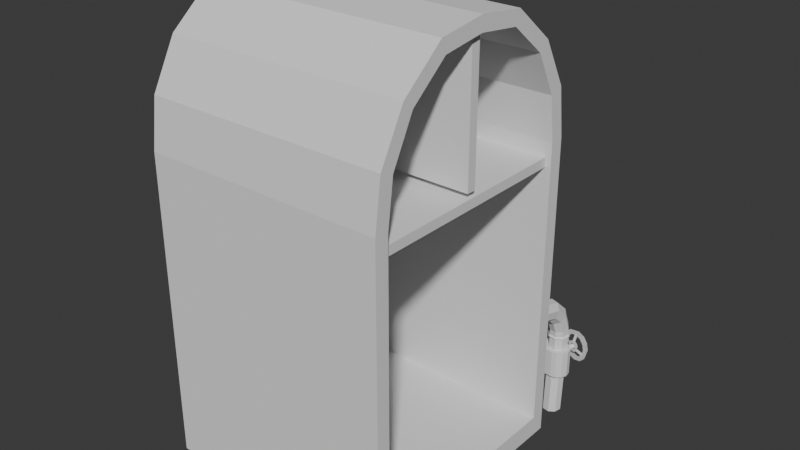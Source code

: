 # Source: Untitled.blend  (saved by Blender 4.4.30; exported with 4.5.12 LTS)
import bpy
from mathutils import Matrix  # noqa: F401  (used for matrix-valued properties, if any)

bpy.ops.wm.read_factory_settings(use_empty=True)
scene = bpy.context.scene
scene.name = 'Scene'

# ---- collections
col_collection = bpy.data.collections.new('Collection'); scene.collection.children.link(col_collection)

# ---- world
world_world = bpy.data.worlds.new('World'); scene.world = world_world
world_world.use_nodes = True; world_world.node_tree.nodes.clear()
_N = world_world.node_tree.nodes; _L = world_world.node_tree.links
n0 = _N.new('ShaderNodeOutputWorld'); n0.name = 'World Output'; n0.location = (300, 300)
n1 = _N.new('ShaderNodeBackground'); n1.name = 'Background'; n1.location = (10, 300)
n1.inputs[0].default_value = (0.05088, 0.05088, 0.05088, 1.0)
_L.new(n1.outputs[0], n0.inputs[0])
n0.is_active_output = True
world_world.color = (0.05088, 0.05088, 0.05088)
world_world.sun_shadow_jitter_overblur = 0.0

# ---- meshes
me_cube_001 = bpy.data.meshes.new('Cube.001')
me_cube_001.from_pydata([(-1.0, -0.8844, -1.602), (-1.0, 0.8844, -1.602), (1.0, -0.8844, -1.602), (1.0, 0.8844, -1.602), (-1.0, -0.8844, 0.7634), (-1.0, -0.8375, 1.126), (-1.0, -0.6587, 1.474), (-1.0, -0.3576, 1.721), (-1.0, -4.569e-10, 1.767), (-1.0, 0.8844, 0.7634), (-1.0, 0.3576, 1.721), (-1.0, 0.6587, 1.474), (-1.0, 0.8375, 1.126), (1.0, -0.8844, 0.7634), (1.0, -0.3576, 1.721), (1.0, -0.6587, 1.474), (1.0, -0.8375, 1.126), (1.0, 0.8844, 0.7634), (1.0, -4.569e-10, 1.767), (1.0, 0.8375, 1.126), (1.0, 0.6587, 1.474), (1.0, 0.3576, 1.721), (-1.0, 1.0, -1.769), (-1.0, -1.0, -1.769), (1.0, -1.0, -1.769), (1.0, 1.0, -1.769), (-1.0, 0.3983, 1.833), (-1.0, 0.0, 1.884), (1.0, 0.0, 1.884), (1.0, 0.3983, 1.833), (-1.0, 0.7436, 1.547), (1.0, 0.7436, 1.547), (-1.0, 0.9486, 1.167), (1.0, 0.9486, 1.167), (-1.0, 1.0, 0.7691), (1.0, 1.0, 0.7691), (1.0, -0.3983, 1.833), (1.0, -0.7436, 1.547), (-1.0, -0.3983, 1.833), (-1.0, -0.7436, 1.547), (1.0, -0.9486, 1.167), (-1.0, -0.9486, 1.167), (1.0, -1.0, 0.7691), (-1.0, -1.0, 0.7691)], [], [(28, 27, 38, 36), (5, 6, 15, 16), (22, 25, 24, 23), (22, 34, 35, 25), (27, 28, 29, 26), (26, 29, 31, 30), (30, 31, 33, 32), (32, 33, 35, 34), (4, 5, 16, 13), (36, 38, 39, 37), (37, 39, 41, 40), (40, 41, 43, 42), (24, 42, 43, 23), (0, 1, 22, 23), (3, 2, 24, 25), (10, 8, 27, 26), (18, 21, 29, 28), (11, 10, 26, 30), (21, 20, 31, 29), (12, 11, 30, 32), (20, 19, 33, 31), (9, 12, 32, 34), (19, 17, 35, 33), (14, 18, 28, 36), (15, 14, 36, 37), (7, 6, 39, 38), (16, 15, 37, 40), (6, 5, 41, 39), (13, 16, 40, 42), (5, 4, 43, 41), (2, 13, 42, 24), (4, 0, 23, 43), (1, 9, 34, 22), (8, 7, 38, 27), (17, 3, 25, 35), (6, 7, 14, 15), (7, 8, 18, 14), (8, 10, 21, 18), (10, 11, 20, 21), (11, 12, 19, 20), (12, 9, 17, 19), (9, 1, 3, 17), (1, 0, 2, 3), (0, 4, 13, 2)])
_uv = me_cube_001.uv_layers.new(name='UVMap')
_uv.uv.foreach_set('vector', [0.625, 0.625, 0.875, 0.625, 0.875, 0.6748, 0.625, 0.6748, 0.0, 0.0, 0.0, 0.0, 0.0, 0.0, 0.0, 0.0, 0.125, 0.5, 0.375, 0.5, 0.375, 0.75, 0.125, 0.75, 0.375, 0.25, 0.5543, 0.25, 0.5543, 0.5, 0.375, 0.5, 0.875, 0.625, 0.625, 0.625, 0.625, 0.5752, 0.875, 0.5752, 0.875, 0.5752, 0.625, 0.5752, 0.625, 0.5, 0.875, 0.5, 0.625, 0.25, 0.625, 0.5, 0.5825, 0.5, 0.5825, 0.25, 0.5825, 0.25, 0.5825, 0.5, 0.5543, 0.5, 0.5543, 0.25, 0.0, 0.0, 0.0, 0.0, 0.0, 0.0, 0.0, 0.0, 0.625, 0.6748, 0.875, 0.6748, 0.875, 0.75, 0.625, 0.75, 0.625, 0.75, 0.625, 1.0, 0.5825, 1.0, 0.5825, 0.75, 0.5825, 0.75, 0.5825, 1.0, 0.5543, 1.0, 0.5543, 0.75, 0.375, 0.75, 0.5543, 0.75, 0.5543, 1.0, 0.375, 1.0, 0.3818, 0.9684, 0.3817, 0.282, 0.375, 0.25, 0.375, 1.0, 0.381, 0.5106, 0.381, 0.7394, 0.375, 0.75, 0.375, 0.5, 0.8563, 0.5749, 0.8548, 0.6283, 0.875, 0.625, 0.875, 0.5752, 0.6201, 0.625, 0.6202, 0.5758, 0.625, 0.5752, 0.625, 0.625, 0.8319, 0.4922, 0.8563, 0.5749, 0.875, 0.5752, 0.875, 0.5, 0.6202, 0.5758, 0.6165, 0.5154, 0.625, 0.5, 0.625, 0.5752, 0.6134, 0.3019, 0.8319, 0.4922, 0.875, 0.5, 0.5825, 0.25, 0.6165, 0.5154, 0.5824, 0.5088, 0.5825, 0.5, 0.625, 0.5, 0.5627, 0.2831, 0.6134, 0.3019, 0.5825, 0.25, 0.5543, 0.25, 0.5824, 0.5088, 0.5543, 0.5097, 0.5543, 0.5, 0.5825, 0.5, 0.6202, 0.6742, 0.6201, 0.625, 0.625, 0.625, 0.625, 0.6748, 0.6165, 0.7346, 0.6202, 0.6742, 0.625, 0.6748, 0.625, 0.75, 0.8336, 0.701, 0.6461, 0.9459, 0.625, 1.0, 0.875, 0.6748, 0.5824, 0.7412, 0.6165, 0.7346, 0.625, 0.75, 0.5825, 0.75, 0.6461, 0.9459, 0.5899, 0.9736, 0.5825, 1.0, 0.625, 1.0, 0.5543, 0.7403, 0.5824, 0.7412, 0.5825, 0.75, 0.5543, 0.75, 0.5899, 0.9736, 0.5603, 0.9715, 0.5543, 1.0, 0.5825, 1.0, 0.381, 0.7394, 0.5543, 0.7403, 0.5543, 0.75, 0.375, 0.75, 0.5603, 0.9715, 0.3818, 0.9684, 0.375, 1.0, 0.5543, 1.0, 0.3817, 0.282, 0.5627, 0.2831, 0.5543, 0.25, 0.375, 0.25, 0.8548, 0.6283, 0.8336, 0.701, 0.875, 0.6748, 0.875, 0.625, 0.5543, 0.5097, 0.381, 0.5106, 0.375, 0.5, 0.5543, 0.5, 0.0, 0.0, 0.0, 0.0, 0.0, 0.0, 0.0, 0.0, 0.0, 0.0, 0.0, 0.0, 0.0, 0.0, 0.0, 0.0, 0.0, 0.0, 0.0, 0.0, 0.0, 0.0, 0.0, 0.0, 0.0, 0.0, 0.0, 0.0, 0.0, 0.0, 0.0, 0.0, 0.0, 0.0, 0.0, 0.0, 0.0, 0.0, 0.0, 0.0, 0.0, 0.0, 0.0, 0.0, 0.0, 0.0, 0.0, 0.0, 0.0, 0.0, 0.0, 0.0, 0.0, 0.0, 0.0, 0.0, 0.0, 0.0, 0.0, 0.0, 0.0, 0.0, 0.0, 0.0, 0.0, 0.0, 0.0, 0.0, 0.0, 0.0, 0.0, 0.0])
me_cube_001.update()
me_cube_002 = bpy.data.meshes.new('Cube.002')
me_cube_002.from_pydata([], [], [])
_uv = me_cube_002.uv_layers.new(name='UVMap')
_uv.uv.foreach_set('vector', [])
me_cube_002.update()
me_cube_004 = bpy.data.meshes.new('Cube.004')
me_cube_004.from_pydata([(-0.9558, -0.9558, 0.5672), (-0.9558, -0.9558, 0.6437), (-0.9558, 0.9558, 0.5672), (-0.9558, 0.9558, 0.6437), (0.9558, -0.9558, 0.5672), (0.9558, -0.9558, 0.6437), (0.9558, 0.9558, 0.5672), (0.9558, 0.9558, 0.6437), (-0.9558, 0.03826, 0.6918), (-0.9558, -0.03826, 0.6918), (-0.9558, 0.03826, 1.839), (-0.9558, -0.03826, 1.839), (0.9558, 0.03826, 0.6918), (0.9558, -0.03826, 0.6918), (0.9558, 0.03826, 1.839), (0.9558, -0.03826, 1.839)], [], [(0, 1, 3, 2), (2, 3, 7, 6), (6, 7, 5, 4), (4, 5, 1, 0), (2, 6, 4, 0), (7, 3, 1, 5), (8, 9, 11, 10), (10, 11, 15, 14), (14, 15, 13, 12), (12, 13, 9, 8), (10, 14, 12, 8), (15, 11, 9, 13)])
_uv = me_cube_004.uv_layers.new(name='UVMap')
_uv.uv.foreach_set('vector', [0.375, 0.0, 0.625, 0.0, 0.625, 0.25, 0.375, 0.25, 0.375, 0.25, 0.625, 0.25, 0.625, 0.5, 0.375, 0.5, 0.375, 0.5, 0.625, 0.5, 0.625, 0.75, 0.375, 0.75, 0.375, 0.75, 0.625, 0.75, 0.625, 1.0, 0.375, 1.0, 0.125, 0.5, 0.375, 0.5, 0.375, 0.75, 0.125, 0.75, 0.625, 0.5, 0.875, 0.5, 0.875, 0.75, 0.625, 0.75, 0.375, 0.0, 0.625, 0.0, 0.625, 0.25, 0.375, 0.25, 0.375, 0.25, 0.625, 0.25, 0.625, 0.5, 0.375, 0.5, 0.375, 0.5, 0.625, 0.5, 0.625, 0.75, 0.375, 0.75, 0.375, 0.75, 0.625, 0.75, 0.625, 1.0, 0.375, 1.0, 0.125, 0.5, 0.375, 0.5, 0.375, 0.75, 0.125, 0.75, 0.625, 0.5, 0.875, 0.5, 0.875, 0.75, 0.625, 0.75])
me_cube_004.update()
me_generator_v8_001 = bpy.data.meshes.new('generator_v8.001')
me_generator_v8_001.from_pydata([(0.1875, 0.08332, -0.06447), (0.175, 0.1176, -0.02804), (0.2259, 0.07806, -0.05404), (0.2108, 0.1195, -0.009975), (0.192, 0.07079, -0.1142), (0.1875, 0.08332, -0.164), (0.2058, 0.03201, -0.1142), (0.1994, 0.04972, -0.1846), (0.1902, 0.176, 0.006155), (0.1818, 0.09811, 0.007598), (0.1577, 0.1642, 0.02645), (0.2314, 0.0629, -0.1142), (0.1818, 0.09811, -0.2361), (0.175, 0.1176, -0.2004), (0.158, 0.1643, -0.01471), (0.1994, 0.04972, -0.0439), (0.2259, 0.07806, -0.1744), (0.2108, 0.1195, -0.2185), (0.1902, 0.176, -0.2346), (0.1696, 0.2326, -0.2185), (0.158, 0.1643, -0.2138), (0.141, 0.2111, -0.2004), (0.1285, 0.2453, -0.164), (0.124, 0.2578, -0.1142), (0.116, 0.2787, -0.1846), (0.1096, 0.2964, -0.1142), (0.1545, 0.274, -0.05404), (0.149, 0.2892, -0.1142), (0.116, 0.2787, -0.0439), (0.141, 0.2111, -0.02804), (0.1696, 0.2326, -0.009975), (0.1415, 0.1311, -0.07002), (0.1479, 0.1136, -0.08871), (0.1593, 0.1442, -0.0808), (0.1641, 0.131, -0.09493), (0.1374, 0.1431, -0.1366), (0.1406, 0.1342, -0.1271), (0.1593, 0.1442, -0.1477), (0.1624, 0.1303, -0.1312), (0.1328, 0.1551, -0.1653), (0.124, 0.1791, -0.1585), (0.1527, 0.1624, -0.1529), (0.1461, 0.1805, -0.1477), (0.1577, 0.1642, -0.2549), (0.1545, 0.274, -0.1744), (0.1285, 0.2453, -0.06447), (0.1336, 0.2303, 0.007598), (0.1328, 0.1551, -0.06317), (0.1527, 0.1624, -0.07562), (0.1418, 0.1309, -0.1142), (0.1659, 0.1261, -0.1142), (0.1415, 0.1311, -0.1585), (0.1241, 0.1795, -0.1142), (0.1253, 0.1762, -0.1271), (0.1395, 0.1987, -0.1142), (0.1395, 0.1932, -0.1312), (0.1336, 0.2303, -0.2361), (0.1374, 0.1431, -0.09188), (0.1406, 0.1342, -0.1013), (0.1329, 0.1552, -0.08842), (0.1502, 0.1071, -0.1142), (0.1479, 0.1136, -0.1398), (0.1329, 0.1552, -0.1401), (0.1285, 0.1673, -0.1366), (0.1176, 0.1967, -0.1398), (0.1153, 0.2031, -0.1142), (0.1413, 0.1938, -0.09493), (0.1253, 0.1762, -0.1013), (0.124, 0.1791, -0.07002), (0.1461, 0.1805, -0.0808), (0.1356, 0.1848, -0.1403), (0.1406, 0.2619, -0.1812), (0.1411, 0.2691, -0.1675), (0.1781, 0.1633, 0.003214), (0.1489, 0.1527, -0.07849), (0.1728, 0.178, 0.003214), (0.1436, 0.1674, -0.07849), (0.02201, 0.09181, -0.1142), (0.173, 0.1468, -0.1142), (0.01462, 0.1121, -0.09262), (0.1656, 0.1671, -0.09262), (0.1839, -0.1235, 0.02645), (0.1778, -0.1936, 0.007598), (0.2184, -0.1265, 0.006155), (0.2131, -0.1865, -0.009975), (0.1755, -0.2227, -0.1142), (0.1767, -0.2094, -0.06447), (0.2079, -0.2464, -0.1142), (0.2093, -0.2304, -0.05404), (0.1767, -0.2094, -0.164), (0.1799, -0.1731, -0.2004), (0.1733, -0.2449, -0.1846), (0.1778, -0.1936, -0.2361), (0.1176, 0.1967, -0.08871), (0.2074, 0.07837, -0.1812), (0.154, 0.1342, -0.1403), (0.2124, 0.07314, -0.1675), (0.1205, 0.193, -0.1266), (0.1255, 0.2701, -0.1675), (0.1582, 0.1874, -0.1142), (0.1656, 0.1671, -0.1359), (0.1842, -0.1235, -0.01471), (0.1799, -0.1731, -0.02804), (0.1733, -0.2449, -0.0439), (0.2093, -0.2304, -0.1744), (0.1839, -0.1235, -0.2549), (0.1842, -0.1235, -0.2138), (0.1285, 0.1673, -0.09188), (0.2011, 0.06236, -0.1675), (0.1477, 0.1182, -0.1266), (0.1427, 0.1235, -0.1403), (0.1961, 0.06759, -0.1812), (0.1353, 0.1478, -0.07299), (0.1645, 0.1584, 0.008713), (0.12, 0.1858, -0.1403), (0.125, 0.2629, -0.1812), (0.007224, 0.1324, -0.1142), (0.01462, 0.1121, -0.1359), (0.13, 0.1624, -0.07299), (0.1592, 0.173, 0.008713), (0.1716, -0.2636, -0.1142), (0.2131, -0.1865, -0.2185), (0.2184, -0.1265, -0.2346), (0.2236, -0.06653, -0.2185), (0.2274, -0.02263, -0.1744), (0.1886, -0.07393, -0.2004), (0.1917, -0.03764, -0.164), (0.1929, -0.02436, -0.1142), (0.1917, -0.03764, -0.06447), (0.1962, 0.01667, -0.1142), (0.1945, -0.002109, -0.0439), (0.2236, -0.06653, -0.009975), (0.2274, -0.02263, -0.05404), (0.19, -0.05341, 0.007598), (0.1769, -0.1423, -0.0808), (0.1786, -0.123, -0.07562), (0.1552, -0.1466, -0.07002), (0.1575, -0.1212, -0.06317), (0.1752, -0.1615, -0.1142), (0.1739, -0.1562, -0.1312), (0.1554, -0.1469, -0.1142), (0.1557, -0.1435, -0.1271), (0.1786, -0.123, -0.1529), (0.1769, -0.1423, -0.1477), (0.1575, -0.1212, -0.1653), (0.1552, -0.1466, -0.1585), (0.1797, -0.08952, -0.1312), (0.182, -0.08455, -0.1142), (0.1596, -0.09891, -0.1271), (0.1599, -0.09547, -0.1142), (0.19, -0.05341, -0.2361), (0.2288, -0.00656, -0.1142), (0.1886, -0.07393, -0.02804), (0.1757, -0.1563, -0.09493), (0.1557, -0.1435, -0.1013), (0.1536, -0.1652, -0.1398), (0.1803, -0.1038, -0.1477), (0.1588, -0.1083, -0.1366), (0.1815, -0.0897, -0.09493), (0.1613, -0.07711, -0.08871), (0.1619, -0.0703, -0.1142), (0.1945, -0.002108, -0.1846), (0.1577, -0.1212, -0.08842), (0.1565, -0.134, -0.09188), (0.1536, -0.1652, -0.08871), (0.153, -0.172, -0.1142), (0.1565, -0.134, -0.1366), (0.1577, -0.1212, -0.1401), (0.1597, -0.09573, -0.1585), (0.1613, -0.07711, -0.1398), (0.1596, -0.09891, -0.1013), (0.1803, -0.1038, -0.0808), (0.1588, -0.1083, -0.09188), (0.1597, -0.09573, -0.07002), (0.195, -0.2291, -0.1675), (0.1679, -0.1491, -0.1403), (0.1927, -0.2223, -0.1812), (0.2132, -0.02136, -0.1675), (0.1624, -0.08165, -0.1266), (0.1995, -0.01387, -0.1675), (0.1942, -0.1027, -0.1142), (0.1923, -0.1242, -0.09262), (0.1923, -0.1242, -0.1359), (0.1904, -0.1458, -0.1142), (0.09143, -0.118, -0.06347), (0.05, -0.199, -0.06347), (0.08291, -0.1597, -0.06347), (-0.04853, -0.2076, -0.06347), (0.001893, -0.2165, -0.06347), (-0.08775, -0.1747, -0.06347), (-0.1034, -0.135, -0.06347), (-0.1034, -0.135, -0.2979), (-0.08775, -0.1747, -0.2979), (-0.1201, 0.1949, -0.06347), (-0.08717, 0.2341, -0.06347), (-0.1201, 0.1949, -0.2979), (-0.08717, 0.2341, -0.2979), (0.1531, -0.1541, -0.1403), (0.1779, -0.2273, -0.1812), (0.1554, -0.1609, -0.1266), (0.1802, -0.2341, -0.1675), (0.2097, -0.02771, -0.1812), (0.1726, -0.0955, -0.1403), (0.196, -0.02022, -0.1812), (0.1589, -0.088, -0.1403), (0.158, -0.1134, -0.07299), (0.189, -0.1161, 0.008713), (0.1725, -0.1146, -0.07849), (0.2034, -0.1173, 0.003214), (0.03222, -0.1102, -0.09262), (0.0341, -0.08867, -0.1142), (-0.03906, 0.2516, -0.06347), (0.01136, 0.2427, -0.06347), (0.05058, 0.2098, -0.06347), (-0.04853, -0.2076, -0.2979), (0.001891, -0.2165, -0.2979), (0.05, -0.199, -0.2979), (0.05058, 0.2098, -0.2979), (0.01136, 0.2427, -0.2979), (0.1567, -0.1289, -0.07299), (0.1876, -0.1316, 0.008713), (0.1711, -0.1302, -0.07849), (0.202, -0.1329, 0.003214), (0.03033, -0.1317, -0.1142), (0.03222, -0.1102, -0.1359), (-0.1286, 0.1531, -0.06347), (0.06622, 0.1702, -0.06347), (-0.1286, 0.1531, -0.2979), (0.06622, 0.1702, -0.2979), (0.09143, -0.118, -0.2979), (-0.03906, 0.2516, -0.2979), (0.08291, -0.1597, -0.2979), (-0.04002, 0.1859, -0.6617), (-0.008645, 0.1967, 0.044), (0.005987, 0.1482, -0.6611), (0.03866, 0.1581, 0.04632), (-0.08499, 0.03721, -0.6629), (-0.02581, 0.04312, -0.662), (-0.05497, 0.04403, 0.03852), (0.005894, 0.05012, 0.04245), (-0.07552, 0.2023, 0.05281), (-0.06951, 0.1906, 0.04008), (-0.1207, 0.1472, 0.04905), (-0.1083, 0.1434, 0.03685), (0.05051, 0.1644, 0.06008), (0.04469, 0.09735, 0.04568), (0.05752, 0.09363, 0.05933), (-0.05858, 0.03151, 0.051), (-0.0552, 0.04393, 0.06433), (-0.1137, 0.0765, 0.0483), (-0.1025, 0.08258, 0.06201), (-0.4876, 0.06957, 0.4302), (-0.4934, 0.07812, 0.362), (-0.512, 0.08607, 0.4461), (-0.5192, 0.09761, 0.3557), (-0.4722, -0.0557, 0.4846), (-0.463, -0.1026, 0.4104), (-0.4574, -0.03746, 0.4594), (-0.4508, -0.07295, 0.4032), (-0.3182, 0.08771, 0.3058), (-0.3034, 0.0288, 0.2946), (-0.4869, 0.04252, 0.3058), (-0.4717, -0.0163, 0.2946), (-0.1369, 0.134, -0.6633), (-0.131, 0.07486, -0.6635), (-0.1023, 0.08265, 0.0362), (-0.004606, 0.2094, 0.05738), (0.01233, 0.03859, 0.05557), (-0.1086, 0.1433, 0.06266), (-0.06975, 0.1906, 0.06589), (0.04455, 0.0973, 0.07149), (0.03852, 0.1581, 0.07213), (-0.4703, -0.09077, 0.3199), (-0.4897, -0.02734, 0.2663), (-0.4568, -0.0641, 0.3349), (-0.3151, 0.1158, 0.4302), (-0.3231, 0.1238, 0.362), (-0.2792, -0.02697, 0.4032), (-0.284, 0.008984, 0.4594), (-0.0992, 0.18, -0.6626), (0.01187, 0.0891, -0.6613), (-0.008831, 0.1967, 0.06981), (-0.4726, 0.02167, 0.4706), (-0.4925, 0.02253, 0.4994), (0.00572, 0.05002, 0.06826), (-0.5099, 0.0506, 0.2812), (-0.299, 0.0682, 0.4706), (-0.2872, -0.01867, 0.3349), (0.0342, 0.157, 0.1496), (-0.01287, 0.1959, 0.1403), (-0.05838, 0.04299, 0.1186), (0.001983, 0.04888, 0.1342), (-0.1115, 0.1427, 0.1119), (-0.1494, 0.1327, 0.2112), (-0.07324, 0.1899, 0.1247), (-0.1196, 0.1779, 0.2465), (-0.02038, 0.07974, 0.3079), (0.04036, 0.09612, 0.147), (-0.02828, 0.1405, 0.3149), (-0.2093, 0.05401, 0.2696), (-0.1415, 0.07217, 0.2041), (-0.1798, 0.01016, 0.3061), (-0.1005, 0.03152, 0.2295), (-0.2067, 0.1549, 0.3305), (-0.176, 0.1529, 0.3922), (-0.1491, 0.007951, 0.3678), (-0.1352, 0.04888, 0.4186), (-0.5435, 0.04151, 0.2808), (-0.5231, -0.03623, 0.266), (-0.1054, 0.08182, 0.1093), (-0.06941, 0.1812, 0.2895), (-0.05034, 0.0346, 0.2725), (-0.2204, 0.1139, 0.2798), (-0.1464, 0.109, 0.4287), (-0.5489, 0.07627, 0.4457), (-0.5542, 0.08817, 0.3553), (-0.4992, -0.1123, 0.4099), (-0.5099, -0.06587, 0.4843), (-0.5305, 0.01241, 0.4991), (-0.5047, -0.0999, 0.3195), (0.008131, -0.02741, -0.6617), (0.04033, -0.01937, 0.044), (0.05068, -0.06891, -0.6611), (0.08409, -0.06196, 0.04632), (-0.04962, -0.1716, -0.6629), (0.009842, -0.1709, -0.662), (-0.01913, -0.1674, 0.03852), (0.04204, -0.1667, 0.04245), (-0.0258, -0.008008, 0.05281), (-0.02084, -0.02014, 0.04008), (-0.0756, -0.0589, 0.04905), (-0.06358, -0.06383, 0.03685), (0.09644, -0.05673, 0.06008), (0.0848, -0.123, 0.04568), (0.09726, -0.1278, 0.05933), (-0.02381, -0.1796, 0.051), (-0.01936, -0.1675, 0.06433), (-0.07477, -0.13, 0.0483), (-0.06314, -0.1249, 0.06201), (-0.4479, -0.1043, 0.4302), (-0.453, -0.09524, 0.362), (-0.4707, -0.08571, 0.4461), (-0.4769, -0.07359, 0.3557), (-0.4435, -0.2304, 0.4846), (-0.4384, -0.2779, 0.4104), (-0.4271, -0.2135, 0.4594), (-0.4236, -0.2495, 0.4032), (-0.2775, -0.101, 0.3058), (-0.2679, -0.1609, 0.2946), (-0.4495, -0.1313, 0.3058), (-0.4395, -0.1912, 0.2946), (-0.09288, -0.07067, -0.6633), (-0.09217, -0.1301, -0.6635), (-0.06287, -0.1248, 0.0362), (0.04546, -0.007102, 0.05738), (0.04744, -0.1787, 0.05557), (-0.06385, -0.06382, 0.06266), (-0.02108, -0.0201, 0.06589), (0.08465, -0.123, 0.07149), (0.08395, -0.06195, 0.07213), (-0.4446, -0.2655, 0.3199), (-0.4585, -0.2006, 0.2663), (-0.4288, -0.2401, 0.3349), (-0.272, -0.07327, 0.4302), (-0.2793, -0.06461, 0.362), (-0.2487, -0.2186, 0.4032), (-0.2504, -0.1824, 0.4594), (-0.05133, -0.02813, -0.6626), (0.05139, -0.1283, -0.6613), (0.04015, -0.01932, 0.06981), (-0.4371, -0.1533, 0.4706), (-0.4569, -0.1507, 0.4994), (0.04186, -0.1667, 0.06826), (-0.4718, -0.1212, 0.2812), (-0.2601, -0.1221, 0.4706), (-0.2559, -0.2096, 0.3349), (0.07956, -0.06262, 0.1496), (0.03605, -0.01982, 0.1403), (-0.02261, -0.1682, 0.1186), (0.03803, -0.1675, 0.1342), (-0.06688, -0.06424, 0.1119), (-0.1054, -0.07082, 0.2112), (-0.02461, -0.02051, 0.1247), (-0.0718, -0.02842, 0.2465), (0.01845, -0.1349, 0.3079), (0.08038, -0.1238, 0.147), (0.01588, -0.07362, 0.3149), (-0.172, -0.144, 0.2696), (-0.1029, -0.1319, 0.2041), (-0.1464, -0.1903, 0.3061), (-0.06558, -0.1759, 0.2295), (-0.1606, -0.04379, 0.3305), (-0.1302, -0.04837, 0.3922), (-0.116, -0.1952, 0.3678), (-0.09867, -0.1556, 0.4186), (-0.5061, -0.1273, 0.2808), (-0.4924, -0.2066, 0.266), (-0.06605, -0.1254, 0.1093), (-0.02155, -0.02952, 0.2895), (-0.01534, -0.1772, 0.2725), (-0.1778, -0.08344, 0.2798), (-0.1046, -0.09471, 0.4287), (-0.5083, -0.09226, 0.4457), (-0.5126, -0.07994, 0.3553), (-0.4753, -0.2845, 0.4099), (-0.4819, -0.2373, 0.4843), (-0.4956, -0.1575, 0.4991), (-0.4797, -0.2716, 0.3195)], [], [(0, 1, 2), (3, 2, 1), (4, 5, 6), (7, 6, 5), (3, 8, 9), (10, 9, 8), (2, 11, 0), (4, 0, 11), (12, 7, 13), (5, 13, 7), (14, 1, 10), (9, 10, 1), (8, 3, 14), (1, 14, 3), (1, 0, 9), (15, 9, 0), (15, 6, 2), (11, 2, 6), (9, 15, 3), (2, 3, 15), (0, 4, 15), (6, 15, 4), (11, 16, 4), (5, 4, 16), (6, 7, 11), (16, 11, 7), (16, 17, 5), (13, 5, 17), (7, 12, 16), (17, 16, 12), (18, 19, 20), (21, 20, 19), (22, 23, 24), (25, 24, 23), (26, 27, 28), (25, 28, 27), (14, 29, 8), (30, 8, 29), (31, 32, 33), (34, 33, 32), (35, 36, 37), (38, 37, 36), (39, 40, 41), (42, 41, 40), (12, 43, 17), (18, 17, 43), (22, 21, 44), (19, 44, 21), (23, 45, 25), (28, 25, 45), (30, 26, 46), (28, 46, 26), (47, 31, 48), (33, 48, 31), (36, 49, 38), (50, 38, 49), (51, 39, 37), (41, 37, 39), (52, 53, 54), (55, 54, 53), (20, 21, 43), (56, 43, 21), (13, 20, 12), (43, 12, 20), (17, 18, 13), (20, 13, 18), (44, 19, 24), (56, 24, 19), (43, 56, 18), (19, 18, 56), (21, 22, 56), (24, 56, 22), (27, 26, 23), (45, 23, 26), (44, 27, 22), (23, 22, 27), (24, 25, 44), (27, 44, 25), (29, 14, 46), (10, 46, 14), (45, 29, 28), (46, 28, 29), (26, 30, 45), (29, 45, 30), (33, 34, 57), (58, 57, 34), (46, 10, 30), (8, 30, 10), (48, 33, 59), (57, 59, 33), (34, 50, 58), (49, 58, 50), (32, 60, 34), (50, 34, 60), (60, 61, 50), (38, 50, 61), (41, 42, 62), (63, 62, 42), (61, 51, 38), (37, 38, 51), (37, 41, 35), (62, 35, 41), (42, 55, 63), (53, 63, 55), (40, 64, 42), (55, 42, 64), (64, 65, 55), (54, 55, 65), (54, 66, 52), (67, 52, 66), (68, 47, 69), (48, 69, 47), (70, 71, 55), (72, 55, 71), (73, 74, 75), (76, 75, 74), (77, 78, 79), (80, 79, 78), (81, 82, 83), (84, 83, 82), (85, 86, 87), (88, 87, 86), (89, 90, 91), (92, 91, 90), (93, 68, 66), (69, 66, 68), (94, 95, 96), (38, 96, 95), (55, 72, 97), (98, 97, 72), (99, 80, 100), (78, 100, 80), (101, 102, 81), (82, 81, 102), (88, 84, 103), (82, 103, 84), (87, 104, 85), (89, 85, 104), (105, 92, 106), (90, 106, 92), (69, 48, 107), (59, 107, 48), (65, 93, 54), (66, 54, 93), (66, 69, 67), (107, 67, 69), (96, 38, 108), (109, 108, 38), (110, 111, 109), (108, 109, 111), (95, 94, 110), (111, 110, 94), (74, 73, 112), (113, 112, 73), (114, 115, 70), (71, 70, 115), (97, 98, 114), (115, 114, 98), (116, 99, 117), (100, 117, 99), (118, 119, 76), (75, 76, 119), (112, 113, 118), (119, 118, 113), (83, 84, 101), (102, 101, 84), (99, 116, 80), (79, 80, 116), (77, 117, 78), (100, 78, 117), (102, 86, 82), (103, 82, 86), (84, 88, 102), (86, 102, 88), (86, 85, 103), (120, 103, 85), (120, 91, 87), (104, 87, 91), (103, 120, 88), (87, 88, 120), (85, 89, 120), (91, 120, 89), (104, 121, 89), (90, 89, 121), (91, 92, 104), (121, 104, 92), (121, 122, 90), (106, 90, 122), (92, 105, 121), (122, 121, 105), (123, 124, 125), (126, 125, 124), (127, 128, 129), (130, 129, 128), (131, 132, 133), (130, 133, 132), (134, 135, 136), (137, 136, 135), (138, 139, 140), (141, 140, 139), (142, 143, 144), (145, 144, 143), (146, 147, 148), (149, 148, 147), (105, 150, 122), (123, 122, 150), (127, 126, 151), (124, 151, 126), (128, 152, 130), (133, 130, 152), (83, 131, 81), (133, 81, 131), (153, 138, 154), (140, 154, 138), (143, 139, 145), (155, 145, 139), (156, 146, 157), (148, 157, 146), (158, 147, 159), (160, 159, 147), (125, 126, 150), (161, 150, 126), (106, 125, 105), (150, 105, 125), (122, 123, 106), (125, 106, 123), (151, 124, 129), (161, 129, 124), (150, 161, 123), (124, 123, 161), (126, 127, 161), (129, 161, 127), (132, 131, 128), (152, 128, 131), (151, 132, 127), (128, 127, 132), (129, 130, 151), (132, 151, 130), (135, 134, 162), (163, 162, 134), (152, 101, 133), (81, 133, 101), (131, 83, 152), (101, 152, 83), (164, 165, 153), (138, 153, 165), (134, 153, 163), (154, 163, 153), (136, 164, 134), (153, 134, 164), (165, 155, 138), (139, 138, 155), (139, 143, 141), (166, 141, 143), (143, 142, 166), (167, 166, 142), (168, 169, 156), (146, 156, 169), (142, 156, 167), (157, 167, 156), (144, 168, 142), (156, 142, 168), (169, 160, 146), (147, 146, 160), (147, 158, 149), (170, 149, 158), (158, 171, 170), (172, 170, 171), (159, 173, 158), (171, 158, 173), (139, 174, 175), (176, 175, 174), (146, 177, 178), (179, 178, 177), (180, 181, 182), (183, 182, 181), (184, 185, 186), (187, 185, 184), (188, 185, 187), (189, 187, 190), (190, 191, 189), (192, 189, 191), (193, 194, 195), (196, 195, 194), (197, 198, 199), (200, 199, 198), (201, 202, 203), (204, 203, 202), (205, 206, 207), (208, 207, 206), (209, 181, 210), (180, 210, 181), (194, 193, 211), (212, 211, 213), (187, 214, 188), (215, 188, 214), (216, 185, 215), (188, 215, 185), (217, 218, 213), (212, 213, 218), (175, 176, 197), (198, 197, 176), (171, 135, 172), (162, 172, 135), (173, 137, 171), (135, 171, 137), (203, 204, 179), (178, 179, 204), (199, 200, 139), (174, 139, 200), (202, 201, 146), (177, 146, 201), (219, 220, 205), (206, 205, 220), (221, 222, 219), (220, 219, 222), (207, 208, 221), (222, 221, 208), (223, 224, 183), (182, 183, 224), (210, 180, 224), (182, 224, 180), (181, 209, 183), (223, 183, 209), (225, 190, 193), (190, 187, 193), (211, 193, 184), (193, 187, 184), (226, 213, 184), (213, 211, 184), (227, 191, 225), (190, 225, 191), (226, 184, 228), (229, 228, 184), (214, 187, 192), (189, 192, 187), (194, 211, 196), (230, 196, 211), (229, 184, 231), (186, 231, 184), (231, 186, 216), (185, 216, 186), (225, 193, 227), (195, 227, 193), (213, 226, 217), (228, 217, 226), (211, 212, 230), (218, 230, 212), (232, 233, 234), (235, 234, 233), (236, 237, 238), (239, 238, 237), (240, 241, 242), (243, 242, 241), (235, 244, 245), (246, 245, 244), (247, 248, 249), (250, 249, 248), (251, 252, 253), (254, 253, 252), (255, 256, 257), (258, 257, 256), (259, 260, 261), (262, 261, 260), (263, 264, 243), (265, 243, 264), (233, 266, 235), (244, 235, 266), (247, 238, 267), (239, 267, 238), (242, 268, 240), (269, 240, 268), (270, 246, 271), (244, 271, 246), (272, 273, 274), (262, 274, 273), (275, 276, 251), (252, 251, 276), (258, 277, 257), (278, 257, 277), (264, 236, 265), (238, 265, 236), (279, 241, 232), (233, 232, 241), (263, 243, 279), (241, 279, 243), (241, 240, 233), (266, 233, 240), (237, 280, 239), (245, 239, 280), (280, 234, 245), (235, 245, 234), (267, 239, 246), (245, 246, 239), (242, 243, 249), (265, 249, 243), (249, 265, 247), (238, 247, 265), (268, 242, 250), (249, 250, 242), (271, 244, 281), (266, 281, 244), (281, 266, 269), (240, 269, 266), (282, 251, 283), (253, 283, 251), (248, 247, 284), (267, 284, 247), (284, 267, 270), (246, 270, 267), (252, 261, 254), (285, 254, 261), (261, 262, 285), (273, 285, 262), (274, 258, 272), (256, 272, 258), (276, 259, 252), (261, 252, 259), (257, 282, 255), (283, 255, 282), (286, 275, 282), (251, 282, 275), (287, 274, 260), (262, 260, 274), (277, 258, 287), (274, 287, 258), (286, 282, 278), (257, 278, 282), (288, 271, 289), (281, 289, 271), (290, 248, 291), (284, 291, 248), (292, 293, 294), (295, 294, 293), (296, 297, 298), (288, 298, 297), (299, 300, 301), (302, 301, 300), (303, 276, 304), (275, 304, 276), (277, 305, 278), (306, 278, 305), (285, 273, 307), (308, 307, 273), (292, 268, 309), (250, 309, 268), (298, 288, 310), (289, 310, 288), (291, 311, 290), (302, 290, 311), (303, 295, 312), (293, 312, 295), (298, 313, 296), (306, 296, 313), (260, 299, 287), (301, 287, 299), (253, 254, 314), (315, 314, 254), (316, 256, 317), (255, 317, 256), (309, 250, 290), (248, 290, 250), (289, 281, 294), (269, 294, 281), (294, 269, 292), (268, 292, 269), (310, 289, 295), (294, 295, 289), (291, 284, 297), (270, 297, 284), (297, 270, 288), (271, 288, 270), (297, 296, 291), (311, 291, 296), (309, 300, 292), (293, 292, 300), (290, 302, 309), (300, 309, 302), (300, 299, 293), (312, 293, 299), (310, 304, 298), (313, 298, 304), (295, 303, 310), (304, 310, 303), (304, 275, 313), (286, 313, 275), (311, 305, 302), (301, 302, 305), (296, 306, 311), (305, 311, 306), (312, 259, 303), (276, 303, 259), (299, 260, 312), (259, 312, 260), (305, 277, 301), (287, 301, 277), (254, 285, 315), (307, 315, 285), (313, 286, 306), (278, 306, 286), (283, 253, 318), (314, 318, 253), (272, 319, 273), (308, 273, 319), (256, 316, 272), (319, 272, 316), (255, 283, 317), (318, 317, 283), (320, 321, 322), (323, 322, 321), (324, 325, 326), (327, 326, 325), (328, 329, 330), (331, 330, 329), (323, 332, 333), (334, 333, 332), (335, 336, 337), (338, 337, 336), (339, 340, 341), (342, 341, 340), (343, 344, 345), (346, 345, 344), (347, 348, 349), (350, 349, 348), (351, 352, 331), (353, 331, 352), (321, 354, 323), (332, 323, 354), (335, 326, 355), (327, 355, 326), (330, 356, 328), (357, 328, 356), (358, 334, 359), (332, 359, 334), (360, 361, 362), (350, 362, 361), (363, 364, 339), (340, 339, 364), (346, 365, 345), (366, 345, 365), (352, 324, 353), (326, 353, 324), (367, 329, 320), (321, 320, 329), (351, 331, 367), (329, 367, 331), (329, 328, 321), (354, 321, 328), (325, 368, 327), (333, 327, 368), (368, 322, 333), (323, 333, 322), (355, 327, 334), (333, 334, 327), (330, 331, 337), (353, 337, 331), (337, 353, 335), (326, 335, 353), (356, 330, 338), (337, 338, 330), (359, 332, 369), (354, 369, 332), (369, 354, 357), (328, 357, 354), (370, 339, 371), (341, 371, 339), (336, 335, 372), (355, 372, 335), (372, 355, 358), (334, 358, 355), (340, 349, 342), (373, 342, 349), (349, 350, 373), (361, 373, 350), (362, 346, 360), (344, 360, 346), (364, 347, 340), (349, 340, 347), (345, 370, 343), (371, 343, 370), (374, 363, 370), (339, 370, 363), (375, 362, 348), (350, 348, 362), (365, 346, 375), (362, 375, 346), (374, 370, 366), (345, 366, 370), (376, 359, 377), (369, 377, 359), (378, 336, 379), (372, 379, 336), (380, 381, 382), (383, 382, 381), (384, 385, 386), (376, 386, 385), (387, 388, 389), (390, 389, 388), (391, 364, 392), (363, 392, 364), (365, 393, 366), (394, 366, 393), (373, 361, 395), (396, 395, 361), (380, 356, 397), (338, 397, 356), (386, 376, 398), (377, 398, 376), (379, 399, 378), (390, 378, 399), (391, 383, 400), (381, 400, 383), (386, 401, 384), (394, 384, 401), (348, 387, 375), (389, 375, 387), (341, 342, 402), (403, 402, 342), (404, 344, 405), (343, 405, 344), (397, 338, 378), (336, 378, 338), (377, 369, 382), (357, 382, 369), (382, 357, 380), (356, 380, 357), (398, 377, 383), (382, 383, 377), (379, 372, 385), (358, 385, 372), (385, 358, 376), (359, 376, 358), (385, 384, 379), (399, 379, 384), (397, 388, 380), (381, 380, 388), (378, 390, 397), (388, 397, 390), (388, 387, 381), (400, 381, 387), (398, 392, 386), (401, 386, 392), (383, 391, 398), (392, 398, 391), (392, 363, 401), (374, 401, 363), (399, 393, 390), (389, 390, 393), (384, 394, 399), (393, 399, 394), (400, 347, 391), (364, 391, 347), (387, 348, 400), (347, 400, 348), (393, 365, 389), (375, 389, 365), (342, 373, 403), (395, 403, 373), (401, 374, 394), (366, 394, 374), (371, 341, 406), (402, 406, 341), (360, 407, 361), (396, 361, 407), (344, 404, 360), (407, 360, 404), (343, 371, 405), (406, 405, 371), (230, 218, 196), (218, 217, 196), (196, 217, 195), (217, 228, 195), (195, 228, 227), (228, 229, 227), (227, 229, 191), (229, 231, 191), (231, 216, 191), (216, 215, 191), (191, 215, 192), (215, 214, 192), (176, 174, 198), (198, 174, 200), (197, 199, 175), (175, 199, 139), (208, 206, 222), (222, 206, 220), (179, 177, 203), (203, 177, 201), (146, 178, 202), (202, 178, 204), (205, 207, 219), (219, 207, 221), (169, 148, 160), (148, 149, 160), (160, 149, 159), (149, 170, 159), (169, 168, 148), (148, 168, 157), (168, 144, 157), (157, 144, 167), (144, 145, 167), (167, 145, 166), (145, 155, 166), (166, 155, 141), (155, 165, 141), (141, 165, 140), (165, 164, 140), (140, 164, 154), (164, 136, 154), (154, 136, 163), (136, 137, 163), (163, 137, 162), (137, 173, 162), (162, 173, 172), (173, 159, 172), (170, 172, 159), (209, 210, 223), (223, 210, 224), (94, 96, 111), (111, 96, 108), (75, 119, 73), (73, 119, 113), (98, 72, 115), (115, 72, 71), (61, 36, 51), (36, 35, 51), (51, 35, 39), (35, 62, 39), (39, 62, 40), (62, 63, 40), (61, 60, 36), (36, 60, 49), (60, 32, 49), (49, 32, 58), (32, 31, 58), (58, 31, 57), (31, 47, 57), (57, 47, 59), (47, 68, 59), (59, 68, 107), (68, 93, 107), (107, 93, 67), (93, 65, 67), (67, 65, 52), (65, 64, 52), (52, 64, 53), (64, 40, 53), (63, 53, 40), (114, 70, 97), (97, 70, 55), (118, 76, 112), (112, 76, 74), (110, 109, 95), (95, 109, 38), (116, 117, 79), (79, 117, 77), (279, 232, 263), (232, 234, 263), (234, 280, 263), (280, 237, 263), (237, 236, 263), (236, 264, 263), (367, 320, 351), (320, 322, 351), (322, 368, 351), (368, 325, 351), (325, 324, 351), (324, 352, 351), (308, 319, 307), (307, 319, 315), (319, 316, 315), (315, 316, 314), (316, 317, 314), (314, 317, 318), (396, 407, 395), (395, 407, 403), (407, 404, 403), (403, 404, 402), (404, 405, 402), (402, 405, 406)])
me_generator_v8_001.update()

# ---- objects
ob_cube = bpy.data.objects.new('Cube', me_cube_001)
ob_cube_001 = bpy.data.objects.new('Cube.001', me_cube_002)
ob_cube_003 = bpy.data.objects.new('Cube.003', me_cube_004)
ob_generator_v8_001 = bpy.data.objects.new('generator_v8.001', me_generator_v8_001)

# ---- transforms, parenting, visibility, modifiers, constraints
ob_cube.location = (0.0, 0.0, 0.0)
ob_cube_001.location = (0.0, 0.0, 0.7088)
ob_cube_003.location = (0.0, 0.0, 0.0)
ob_generator_v8_001.location = (0.7288, 1.491, -1.23)
ob_generator_v8_001.rotation_euler = (0.0, -0.0, 1.354)

# ---- collection membership
col_collection.objects.link(ob_cube)
col_collection.objects.link(ob_cube_001)
col_collection.objects.link(ob_cube_003)
col_collection.objects.link(ob_generator_v8_001)

# ---- scene / render settings (as saved in the file)
scene.frame_start = 1; scene.frame_end = 250; scene.frame_set(1)
scene.render.engine = 'BLENDER_EEVEE_NEXT'
bpy.context.view_layer.update()

# ---- added for rendering (the .blend has no active camera and no usable light): camera, sun
cam_auto = bpy.data.cameras.new('AutoCamera')
cam_auto.lens = 50.0
cam_auto.sensor_width = 36.0
cam_auto.clip_end = 1000.0
ob_auto_camera = bpy.data.objects.new('AutoCamera', cam_auto)
scene.collection.objects.link(ob_auto_camera)
ob_auto_camera.location = (4.76707, -5.29617, 3.7862)
ob_auto_camera.rotation_euler = (1.09748, -7.21219e-08, 0.694738)
scene.camera = ob_auto_camera
light_auto_sun = bpy.data.lights.new('AutoSun', 'SUN')
light_auto_sun.energy = 3.0
light_auto_sun.angle = 0.0523599
ob_auto_sun = bpy.data.objects.new('AutoSun', light_auto_sun)
scene.collection.objects.link(ob_auto_sun)
ob_auto_sun.rotation_euler = (0.872665, 0.174533, 0.523599)
bpy.context.view_layer.update()
